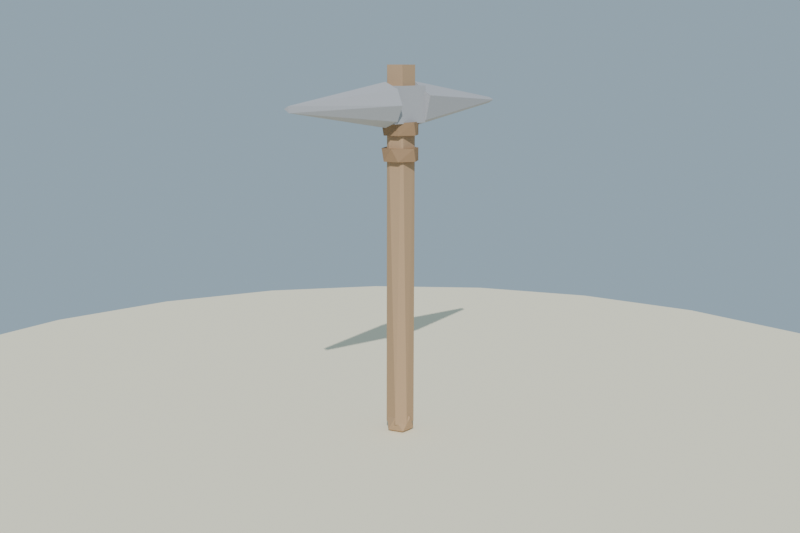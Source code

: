 # Source: pico_piedra_lowpoly_baja.blend  (saved by Blender 4.2.68; exported with 4.5.12 LTS)
import bpy
from mathutils import Matrix  # noqa: F401  (used for matrix-valued properties, if any)

bpy.ops.wm.read_factory_settings(use_empty=True)
scene = bpy.context.scene
scene.name = 'Scene'

# ---- collections
col_collection = bpy.data.collections.new('Collection'); scene.collection.children.link(col_collection)

# ---- materials (node trees are filled in below, after node groups)
mat_mat_madera_mango = bpy.data.materials.new('MAT_Madera_Mango')
mat_mat_piedra_pico = bpy.data.materials.new('MAT_Piedra_Pico')
mat_mat_cuero_atadura = bpy.data.materials.new('MAT_Cuero_Atadura')
mat_mat_arena_isla = bpy.data.materials.new('MAT_Arena_Isla')

# ---- material node trees
mat_mat_madera_mango.use_nodes = True; mat_mat_madera_mango.node_tree.nodes.clear()
_N = mat_mat_madera_mango.node_tree.nodes; _L = mat_mat_madera_mango.node_tree.links
n0 = _N.new('ShaderNodeBsdfPrincipled'); n0.name = 'Principled BSDF'; n0.location = (10, 300)
n0.inputs[0].default_value = (0.45, 0.3, 0.18, 1.0)
n0.inputs[2].default_value = 0.88
n0.inputs[13].default_value = 0.12
n1 = _N.new('ShaderNodeOutputMaterial'); n1.name = 'Material Output'; n1.location = (300, 300)
_L.new(n0.outputs[0], n1.inputs[0])
n1.is_active_output = True
mat_mat_piedra_pico.use_nodes = True; mat_mat_piedra_pico.node_tree.nodes.clear()
_N = mat_mat_piedra_pico.node_tree.nodes; _L = mat_mat_piedra_pico.node_tree.links
n0 = _N.new('ShaderNodeBsdfPrincipled'); n0.name = 'Principled BSDF'; n0.location = (10, 300)
n0.inputs[0].default_value = (0.42, 0.42, 0.44, 1.0)
n0.inputs[2].default_value = 0.93
n0.inputs[13].default_value = 0.12
n1 = _N.new('ShaderNodeOutputMaterial'); n1.name = 'Material Output'; n1.location = (300, 300)
_L.new(n0.outputs[0], n1.inputs[0])
n1.is_active_output = True
mat_mat_cuero_atadura.use_nodes = True; mat_mat_cuero_atadura.node_tree.nodes.clear()
_N = mat_mat_cuero_atadura.node_tree.nodes; _L = mat_mat_cuero_atadura.node_tree.links
n0 = _N.new('ShaderNodeBsdfPrincipled'); n0.name = 'Principled BSDF'; n0.location = (10, 300)
n0.inputs[0].default_value = (0.33, 0.21, 0.12, 1.0)
n0.inputs[2].default_value = 0.96
n0.inputs[13].default_value = 0.12
n1 = _N.new('ShaderNodeOutputMaterial'); n1.name = 'Material Output'; n1.location = (300, 300)
_L.new(n0.outputs[0], n1.inputs[0])
n1.is_active_output = True
mat_mat_arena_isla.use_nodes = True; mat_mat_arena_isla.node_tree.nodes.clear()
_N = mat_mat_arena_isla.node_tree.nodes; _L = mat_mat_arena_isla.node_tree.links
n0 = _N.new('ShaderNodeBsdfPrincipled'); n0.name = 'Principled BSDF'; n0.location = (10, 300)
n0.inputs[0].default_value = (0.92, 0.84, 0.63, 1.0)
n0.inputs[2].default_value = 1.0
n0.inputs[13].default_value = 0.12
n1 = _N.new('ShaderNodeOutputMaterial'); n1.name = 'Material Output'; n1.location = (300, 300)
_L.new(n0.outputs[0], n1.inputs[0])
n1.is_active_output = True

# ---- world
world_mundo = bpy.data.worlds.new('Mundo'); scene.world = world_mundo
world_mundo.use_nodes = True; world_mundo.node_tree.nodes.clear()
_N = world_mundo.node_tree.nodes; _L = world_mundo.node_tree.links
n0 = _N.new('ShaderNodeBackground'); n0.name = 'Background'; n0.location = (10, 300)
n0.inputs[0].default_value = (0.58, 0.79, 0.95, 1.0)
n0.inputs[1].default_value = 0.55
n1 = _N.new('ShaderNodeOutputWorld'); n1.name = 'World Output'; n1.location = (300, 300)
_L.new(n0.outputs[0], n1.inputs[0])
n1.is_active_output = True

# ---- cameras
cam_camera = bpy.data.cameras.new('Camera')
cam_camera.lens = 45.0

# ---- lights
light_sol = bpy.data.lights.new('SOL', 'SUN')
light_sol.energy = 3.4

# ---- meshes
me_sm_picopiedra_m_madera_mango_001 = bpy.data.meshes.new('SM_PicoPiedra_M_Madera_Mango.001')
me_sm_picopiedra_m_madera_mango_001.from_pydata([(-0.0122, 0.03081, 0.0818), (0.02309, 0.02641, 0.9418), (0.02553, 0.02113, 0.0818), (0.03043, -0.009889, 0.0818), (0.02553, -0.02113, 0.9418), (0.0122, -0.03081, 0.0818), (-0.0122, -0.03081, 0.9418), (-0.02553, -0.02113, 0.0818), (-0.03043, -0.009889, 0.9418), (-0.03043, 0.009889, 0.0818), (-0.02553, 0.02113, 0.9418), (0.0, 0.0, 0.045), (0.02663, -0.01935, 0.06534), (-0.01017, -0.0313, 0.06534), (-0.03291, 0.0, 0.06534), (-0.01017, 0.0313, 0.06534), (0.02663, 0.01935, 0.06534), (0.01017, -0.0313, 0.09826), (-0.02663, -0.01935, 0.09826), (-0.02663, 0.01935, 0.09826), (0.01017, 0.0313, 0.09826), (0.03291, 0.0, 0.09826), (0.0, 0.0, 0.1186)], [], [(1, 2, 0), (4, 5, 3), (6, 7, 5), (10, 0, 9), (11, 12, 13), (12, 11, 16), (11, 13, 14), (11, 14, 15), (11, 15, 16), (12, 16, 21), (13, 12, 17), (14, 13, 18), (15, 14, 19), (16, 15, 20), (12, 21, 17), (13, 17, 18), (14, 18, 19), (15, 19, 20), (16, 20, 21), (17, 21, 22), (18, 17, 22), (19, 18, 22), (20, 19, 22), (21, 20, 22), (9, 7, 8, 10), (4, 6, 5), (6, 8, 7), (3, 2, 1, 4), (1, 10, 8, 6, 4), (10, 1, 0), (5, 7, 9, 0, 2, 3)])
me_sm_picopiedra_m_madera_mango_001.materials.append(mat_mat_madera_mango)
me_sm_picopiedra_m_madera_mango_001.update()
me_sm_picopiedra_m_piedra_pico_001 = bpy.data.meshes.new('SM_PicoPiedra_M_Piedra_Pico.001')
me_sm_picopiedra_m_piedra_pico_001.from_pydata([(-0.0325, -0.0525, 0.8093), (-0.0325, -0.0525, 0.8943), (-0.0325, 0.0525, 0.8093), (-0.0325, 0.0525, 0.8943), (0.0325, -0.0525, 0.8093), (0.0325, -0.0525, 0.8943), (0.0325, 0.0525, 0.8093), (0.0325, 0.0525, 0.8943), (0.0, 0.05, 0.7998), (-0.005467, 0.3501, 0.8448), (0.03677, 0.05, 0.815), (0.008805, 0.3501, 0.8529), (0.04896, 0.05016, 0.8721), (0.0, 0.05, 0.9038), (-0.003838, 0.3501, 0.8592), (-0.03677, 0.05, 0.8886), (-0.052, 0.05, 0.8518), (-0.03677, 0.05, 0.815), (0.0, -0.05, 0.9038), (0.003838, -0.3501, 0.8592), (0.03677, -0.05, 0.8886), (0.052, -0.05, 0.8518), (0.005467, -0.3501, 0.8448), (0.03677, -0.05, 0.815), (0.0, -0.05, 0.7998), (-0.03677, -0.05, 0.815), (-0.052, -0.05, 0.8518), (-0.03677, -0.05, 0.8886), (-0.008805, -0.3501, 0.8529)], [], [(10, 11, 12), (2, 0, 1, 3), (13, 14, 15), (16, 9, 17), (17, 9, 8), (21, 20, 19, 22), (18, 19, 20), (21, 22, 23), (23, 22, 24), (25, 28, 26), (26, 28, 27), (6, 2, 3, 7), (4, 6, 7, 5), (0, 4, 5, 1), (0, 2, 6, 4), (5, 7, 3, 1), (10, 8, 9, 11), (13, 12, 11, 14), (16, 15, 14, 9), (14, 11, 9), (12, 13, 15, 16, 17, 8, 10), (25, 24, 22, 28), (18, 27, 28, 19), (19, 28, 22), (23, 24, 25, 26, 27, 18, 20, 21)])
me_sm_picopiedra_m_piedra_pico_001.materials.append(mat_mat_piedra_pico)
me_sm_picopiedra_m_piedra_pico_001.update()
me_sm_picopiedra_m_cuero_atadura_001 = bpy.data.meshes.new('SM_PicoPiedra_M_Cuero_Atadura.001')
me_sm_picopiedra_m_cuero_atadura_001.from_pydata([(0.0, 0.044, 0.7818), (0.0, 0.044, 0.8118), (0.02586, 0.0356, 0.7818), (0.02586, 0.0356, 0.8118), (0.04548, -0.002865, 0.8118), (0.04548, 0.002865, 0.7818), (0.02586, -0.0356, 0.7818), (0.02586, -0.0356, 0.8118), (0.0, -0.044, 0.8118), (-0.01133, -0.04414, 0.7818), (-0.02586, -0.0356, 0.8118), (-0.04548, 0.002865, 0.8118), (-0.04548, -0.002865, 0.7818), (-0.02586, 0.0356, 0.7818), (-0.02586, 0.0356, 0.8118), (0.0, 0.044, 0.7218), (0.0, 0.044, 0.7518), (0.02586, 0.0356, 0.7218), (0.02586, 0.0356, 0.7518), (0.04548, -0.002865, 0.7518), (0.04548, 0.002865, 0.7218), (0.02586, -0.0356, 0.7218), (0.01133, -0.04414, 0.7518), (-0.01133, -0.04414, 0.7218), (-0.02586, -0.0356, 0.7518), (-0.04548, 0.002865, 0.7518), (-0.04548, -0.002865, 0.7218), (-0.02586, 0.0356, 0.7218), (-0.02586, 0.0356, 0.7518)], [], [(22, 23, 21), (2, 0, 1, 3), (16, 28, 25, 24, 22, 19, 18), (5, 2, 3, 4), (6, 5, 4, 7), (9, 6, 7, 8), (12, 9, 10, 11), (8, 10, 9), (13, 12, 11, 14), (8, 7, 4, 3, 1, 14, 11, 10), (0, 13, 14, 1), (17, 15, 16, 18), (5, 6, 9, 12, 13, 0, 2), (20, 17, 18, 19), (21, 20, 19, 22), (26, 23, 24, 25), (22, 24, 23), (27, 26, 25, 28), (15, 27, 28, 16), (20, 21, 23, 26, 27, 15, 17)])
me_sm_picopiedra_m_cuero_atadura_001.materials.append(mat_mat_cuero_atadura)
me_sm_picopiedra_m_cuero_atadura_001.update()
me_cylinder = bpy.data.meshes.new('Cylinder')
me_cylinder.from_pydata([(0.0, 1.6, -0.12), (0.0, 1.6, 0.12), (0.4141, 1.545, -0.12), (0.4141, 1.545, 0.12), (0.8, 1.386, -0.12), (0.8, 1.386, 0.12), (1.131, 1.131, -0.12), (1.131, 1.131, 0.12), (1.386, 0.8, -0.12), (1.386, 0.8, 0.12), (1.545, 0.4141, -0.12), (1.545, 0.4141, 0.12), (1.6, 0.0, -0.12), (1.6, 0.0, 0.12), (1.545, -0.4141, -0.12), (1.545, -0.4141, 0.12), (1.386, -0.8, -0.12), (1.386, -0.8, 0.12), (1.131, -1.131, -0.12), (1.131, -1.131, 0.12), (0.8, -1.386, -0.12), (0.8, -1.386, 0.12), (0.4141, -1.545, -0.12), (0.4141, -1.545, 0.12), (0.0, -1.6, -0.12), (0.0, -1.6, 0.12), (-0.4141, -1.545, -0.12), (-0.4141, -1.545, 0.12), (-0.8, -1.386, -0.12), (-0.8, -1.386, 0.12), (-1.131, -1.131, -0.12), (-1.131, -1.131, 0.12), (-1.386, -0.8, -0.12), (-1.386, -0.8, 0.12), (-1.545, -0.4141, -0.12), (-1.545, -0.4141, 0.12), (-1.6, 0.0, -0.12), (-1.6, 0.0, 0.12), (-1.545, 0.4141, -0.12), (-1.545, 0.4141, 0.12), (-1.386, 0.8, -0.12), (-1.386, 0.8, 0.12), (-1.131, 1.131, -0.12), (-1.131, 1.131, 0.12), (-0.8, 1.386, -0.12), (-0.8, 1.386, 0.12), (-0.4141, 1.545, -0.12), (-0.4141, 1.545, 0.12)], [], [(0, 1, 3, 2), (2, 3, 5, 4), (4, 5, 7, 6), (6, 7, 9, 8), (8, 9, 11, 10), (10, 11, 13, 12), (12, 13, 15, 14), (14, 15, 17, 16), (16, 17, 19, 18), (18, 19, 21, 20), (20, 21, 23, 22), (22, 23, 25, 24), (24, 25, 27, 26), (26, 27, 29, 28), (28, 29, 31, 30), (30, 31, 33, 32), (32, 33, 35, 34), (34, 35, 37, 36), (36, 37, 39, 38), (38, 39, 41, 40), (40, 41, 43, 42), (42, 43, 45, 44), (3, 1, 47, 45, 43, 41, 39, 37, 35, 33, 31, 29, 27, 25, 23, 21, 19, 17, 15, 13, 11, 9, 7, 5), (44, 45, 47, 46), (46, 47, 1, 0), (0, 2, 4, 6, 8, 10, 12, 14, 16, 18, 20, 22, 24, 26, 28, 30, 32, 34, 36, 38, 40, 42, 44, 46)])
_uv = me_cylinder.uv_layers.new(name='UVMap')
_uv.uv.foreach_set('vector', [1.0, 0.5, 1.0, 1.0, 0.9583, 1.0, 0.9583, 0.5, 0.9583, 0.5, 0.9583, 1.0, 0.9167, 1.0, 0.9167, 0.5, 0.9167, 0.5, 0.9167, 1.0, 0.875, 1.0, 0.875, 0.5, 0.875, 0.5, 0.875, 1.0, 0.8333, 1.0, 0.8333, 0.5, 0.8333, 0.5, 0.8333, 1.0, 0.7917, 1.0, 0.7917, 0.5, 0.7917, 0.5, 0.7917, 1.0, 0.75, 1.0, 0.75, 0.5, 0.75, 0.5, 0.75, 1.0, 0.7083, 1.0, 0.7083, 0.5, 0.7083, 0.5, 0.7083, 1.0, 0.6667, 1.0, 0.6667, 0.5, 0.6667, 0.5, 0.6667, 1.0, 0.625, 1.0, 0.625, 0.5, 0.625, 0.5, 0.625, 1.0, 0.5833, 1.0, 0.5833, 0.5, 0.5833, 0.5, 0.5833, 1.0, 0.5417, 1.0, 0.5417, 0.5, 0.5417, 0.5, 0.5417, 1.0, 0.5, 1.0, 0.5, 0.5, 0.5, 0.5, 0.5, 1.0, 0.4583, 1.0, 0.4583, 0.5, 0.4583, 0.5, 0.4583, 1.0, 0.4167, 1.0, 0.4167, 0.5, 0.4167, 0.5, 0.4167, 1.0, 0.375, 1.0, 0.375, 0.5, 0.375, 0.5, 0.375, 1.0, 0.3333, 1.0, 0.3333, 0.5, 0.3333, 0.5, 0.3333, 1.0, 0.2917, 1.0, 0.2917, 0.5, 0.2917, 0.5, 0.2917, 1.0, 0.25, 1.0, 0.25, 0.5, 0.25, 0.5, 0.25, 1.0, 0.2083, 1.0, 0.2083, 0.5, 0.2083, 0.5, 0.2083, 1.0, 0.1667, 1.0, 0.1667, 0.5, 0.1667, 0.5, 0.1667, 1.0, 0.125, 1.0, 0.125, 0.5, 0.125, 0.5, 0.125, 1.0, 0.08333, 1.0, 0.08333, 0.5, 0.3121, 0.4818, 0.25, 0.49, 0.1879, 0.4818, 0.13, 0.4578, 0.08029, 0.4197, 0.04215, 0.37, 0.01818, 0.3121, 0.01, 0.25, 0.01818, 0.1879, 0.04215, 0.13, 0.08029, 0.08029, 0.13, 0.04215, 0.1879, 0.01818, 0.25, 0.01, 0.3121, 0.01818, 0.37, 0.04215, 0.4197, 0.08029, 0.4578, 0.13, 0.4818, 0.1879, 0.49, 0.25, 0.4818, 0.3121, 0.4578, 0.37, 0.4197, 0.4197, 0.37, 0.4578, 0.08333, 0.5, 0.08333, 1.0, 0.04167, 1.0, 0.04167, 0.5, 0.04167, 0.5, 0.04167, 1.0, -1.863e-07, 1.0, -1.863e-07, 0.5, 0.75, 0.49, 0.8121, 0.4818, 0.87, 0.4578, 0.9197, 0.4197, 0.9578, 0.37, 0.9818, 0.3121, 0.99, 0.25, 0.9818, 0.1879, 0.9578, 0.13, 0.9197, 0.08029, 0.87, 0.04215, 0.8121, 0.01818, 0.75, 0.01, 0.6879, 0.01818, 0.63, 0.04215, 0.5803, 0.08029, 0.5422, 0.13, 0.5182, 0.1879, 0.51, 0.25, 0.5182, 0.3121, 0.5422, 0.37, 0.5803, 0.4197, 0.63, 0.4578, 0.6879, 0.4818])
me_cylinder.materials.append(mat_mat_arena_isla)
me_cylinder.update()

# ---- objects
ob_sol = bpy.data.objects.new('SOL', light_sol)
ob_sm_picopiedra_m_madera_mango = bpy.data.objects.new('SM_PicoPiedra_M_Madera_Mango', me_sm_picopiedra_m_madera_mango_001)
ob_sm_picopiedra_m_piedra_pico = bpy.data.objects.new('SM_PicoPiedra_M_Piedra_Pico', me_sm_picopiedra_m_piedra_pico_001)
ob_sm_picopiedra_m_cuero_atadura = bpy.data.objects.new('SM_PicoPiedra_M_Cuero_Atadura', me_sm_picopiedra_m_cuero_atadura_001)
ob_base_arena = bpy.data.objects.new('Base_Arena', me_cylinder)
ob_cam_picopiedra = bpy.data.objects.new('CAM_PicoPiedra', cam_camera)

# ---- transforms, parenting, visibility, modifiers, constraints
ob_sol.location = (0.0, 0.0, 0.0)
ob_sol.rotation_euler = (0.8727, 0.1396, 0.6109)
ob_sm_picopiedra_m_madera_mango.location = (0.0, 0.0, 1.684e-08)
ob_sm_picopiedra_m_piedra_pico.location = (0.0, 0.0, 1.684e-08)
ob_sm_picopiedra_m_cuero_atadura.location = (0.0, 0.0, 1.684e-08)
ob_base_arena.location = (0.0, 0.0, -0.06)
ob_cam_picopiedra.location = (1.55, -1.75, 0.95)
ob_cam_picopiedra.rotation_euler = (1.368, -9.753e-08, 0.7249)

# ---- collection membership
scene.collection.objects.link(ob_sol)
scene.collection.objects.link(ob_sm_picopiedra_m_madera_mango)
scene.collection.objects.link(ob_sm_picopiedra_m_piedra_pico)
scene.collection.objects.link(ob_sm_picopiedra_m_cuero_atadura)
col_collection.objects.link(ob_base_arena)
col_collection.objects.link(ob_cam_picopiedra)

# ---- scene / render settings (as saved in the file)
scene.camera = ob_cam_picopiedra
scene.frame_start = 1; scene.frame_end = 250; scene.frame_set(1)
scene.render.engine = 'BLENDER_EEVEE_NEXT'
scene.render.resolution_x = 1200
scene.render.resolution_y = 800
bpy.context.view_layer.update()
